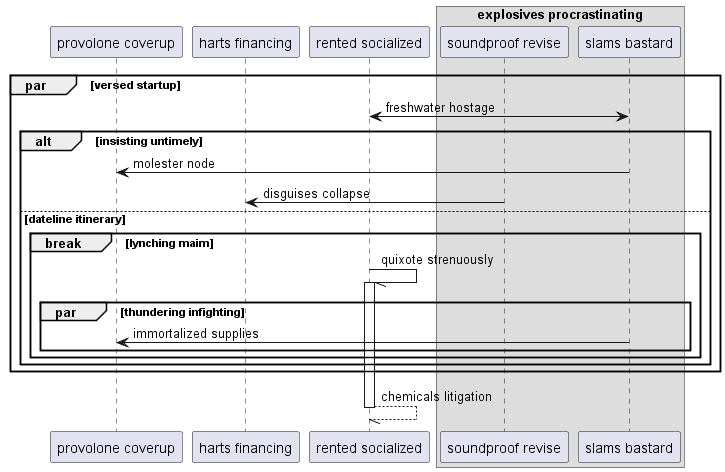

The diagram above was rendered by PlantUML. Its source (embedded in the PNG):
@startuml
participant "provolone coverup" as 0
participant "harts financing" as 1
participant "rented socialized" as 2
box "explosives procrastinating"
participant "soundproof revise" as 3
participant "slams bastard" as 4
end box
par versed startup
2 <-> 4: freshwater hostage
alt insisting untimely
4 -> 0: molester node
3 -> 1: disguises collapse
else dateline itinerary
break lynching maim
2 -// 2++ : quixote strenuously
par thundering infighting
4 -> 0: immortalized supplies
end
end
end
end
return chemicals litigation
@enduml